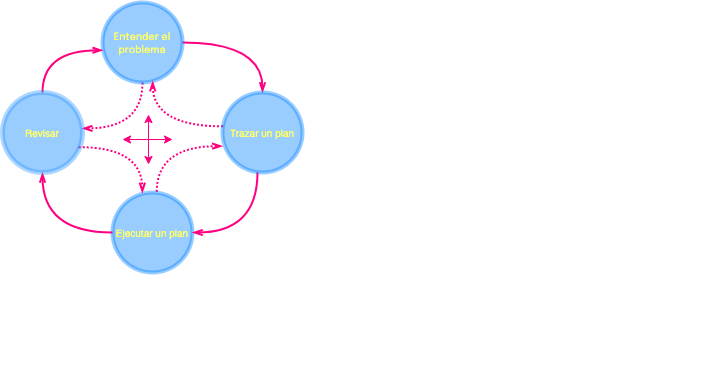

The diagram above was exported from draw.io. Its source (the exported page's mxGraphModel, read from the mxfile embedded in the PNG):
<mxGraphModel dx="387" dy="419" grid="1" gridSize="10" guides="1" tooltips="1" connect="1" arrows="1" fold="1" page="1" pageScale="1" pageWidth="1169" pageHeight="827" background="#ffffff" math="0" shadow="0" extFonts="Epilogue^https://fonts.googleapis.com/css?family=Epilogue">
  <root>
    <mxCell id="0" />
    <mxCell id="1" parent="0" />
    <mxCell id="21535" value="Revolution" style="text;fontSize=24;align=center;verticalAlign=middle;html=1;fontColor=#FFFFFF;" parent="1" vertex="1">
      <mxGeometry x="699.5" y="228.5" width="190" height="70" as="geometry" />
    </mxCell>
    <mxCell id="21538" value="Conflict" style="text;align=center;html=1;fontColor=#FFFFFF;fontSize=16;" parent="1" vertex="1">
      <mxGeometry x="449.5" y="418.5" width="40" height="40" as="geometry" />
    </mxCell>
    <mxCell id="21539" value="Chaos" style="text;align=center;html=1;fontColor=#FFFFFF;fontSize=16;" parent="1" vertex="1">
      <mxGeometry x="699.5" y="418.5" width="40" height="40" as="geometry" />
    </mxCell>
    <mxCell id="21540" value="Balance" style="text;align=center;html=1;fontColor=#FFFFFF;fontSize=16;" parent="1" vertex="1">
      <mxGeometry x="569.5" y="348.5" width="40" height="40" as="geometry" />
    </mxCell>
    <mxCell id="QM9SpEyFhUYayS4D-bqg-21549" value="" style="edgeStyle=orthogonalEdgeStyle;orthogonalLoop=1;jettySize=auto;html=1;curved=1;entryX=0.5;entryY=0;entryDx=0;entryDy=0;strokeColor=#FF0080;strokeWidth=2;startArrow=none;startFill=0;endArrow=openThin;endFill=0;" edge="1" parent="1" source="QM9SpEyFhUYayS4D-bqg-21544" target="QM9SpEyFhUYayS4D-bqg-21545">
      <mxGeometry relative="1" as="geometry">
        <mxPoint x="439.9999999999999" y="130" as="targetPoint" />
      </mxGeometry>
    </mxCell>
    <mxCell id="QM9SpEyFhUYayS4D-bqg-21563" value="" style="edgeStyle=orthogonalEdgeStyle;curved=1;orthogonalLoop=1;jettySize=auto;html=1;entryX=0.997;entryY=0.449;entryDx=0;entryDy=0;exitX=0.5;exitY=1;exitDx=0;exitDy=0;entryPerimeter=0;strokeColor=#FF0080;strokeWidth=2;startArrow=none;startFill=0;endArrow=openThin;endFill=0;dashed=1;dashPattern=1 1;" edge="1" parent="1" source="QM9SpEyFhUYayS4D-bqg-21544" target="QM9SpEyFhUYayS4D-bqg-21547">
      <mxGeometry relative="1" as="geometry" />
    </mxCell>
    <mxCell id="QM9SpEyFhUYayS4D-bqg-21544" value="&lt;font face=&quot;Epilogue&quot; style=&quot;font-size: 10px;&quot;&gt;Entender el problema&lt;/font&gt;" style="ellipse;whiteSpace=wrap;html=1;aspect=fixed;fillColor=#007FFF;opacity=40;strokeColor=#007FFF;fontColor=#FFFF66;fontSize=10;strokeWidth=4;" vertex="1" parent="1">
      <mxGeometry x="280" y="90" width="80" height="80" as="geometry" />
    </mxCell>
    <mxCell id="QM9SpEyFhUYayS4D-bqg-21577" value="" style="edgeStyle=orthogonalEdgeStyle;curved=1;orthogonalLoop=1;jettySize=auto;html=1;entryX=-0.002;entryY=0.67;entryDx=0;entryDy=0;entryPerimeter=0;exitX=0.553;exitY=-0.007;exitDx=0;exitDy=0;exitPerimeter=0;strokeColor=#FF0080;strokeWidth=2;startArrow=none;startFill=0;endArrow=openThin;endFill=0;dashed=1;dashPattern=1 1;" edge="1" parent="1" source="QM9SpEyFhUYayS4D-bqg-21562" target="QM9SpEyFhUYayS4D-bqg-21545">
      <mxGeometry relative="1" as="geometry">
        <mxPoint x="330" y="200" as="targetPoint" />
      </mxGeometry>
    </mxCell>
    <mxCell id="QM9SpEyFhUYayS4D-bqg-21562" value="Ejecutar un plan" style="ellipse;whiteSpace=wrap;html=1;aspect=fixed;fillColor=#007FFF;opacity=40;strokeColor=#007FFF;fontColor=#FFFF66;fontSize=10;strokeWidth=4;" vertex="1" parent="1">
      <mxGeometry x="290" y="280" width="80" height="80" as="geometry" />
    </mxCell>
    <mxCell id="QM9SpEyFhUYayS4D-bqg-21561" value="" style="edgeStyle=orthogonalEdgeStyle;curved=1;orthogonalLoop=1;jettySize=auto;html=1;exitX=0.008;exitY=0.423;exitDx=0;exitDy=0;exitPerimeter=0;entryX=0.628;entryY=0.983;entryDx=0;entryDy=0;entryPerimeter=0;strokeColor=#FF0080;strokeWidth=2;startArrow=none;startFill=0;endArrow=openThin;endFill=0;dashed=1;dashPattern=1 1;" edge="1" parent="1" source="QM9SpEyFhUYayS4D-bqg-21545" target="QM9SpEyFhUYayS4D-bqg-21544">
      <mxGeometry relative="1" as="geometry">
        <mxPoint x="325" y="171" as="targetPoint" />
      </mxGeometry>
    </mxCell>
    <mxCell id="QM9SpEyFhUYayS4D-bqg-21581" value="" style="edgeStyle=orthogonalEdgeStyle;curved=1;orthogonalLoop=1;jettySize=auto;html=1;entryX=1;entryY=0.5;entryDx=0;entryDy=0;strokeColor=#FF0080;strokeWidth=2;startArrow=none;startFill=0;endArrow=openThin;endFill=0;" edge="1" parent="1" source="QM9SpEyFhUYayS4D-bqg-21545" target="QM9SpEyFhUYayS4D-bqg-21562">
      <mxGeometry relative="1" as="geometry">
        <mxPoint x="435" y="350.0000000000001" as="targetPoint" />
        <Array as="points">
          <mxPoint x="435" y="320" />
        </Array>
      </mxGeometry>
    </mxCell>
    <mxCell id="QM9SpEyFhUYayS4D-bqg-21545" value="Trazar un plan" style="ellipse;whiteSpace=wrap;html=1;aspect=fixed;fillColor=#007FFF;opacity=40;strokeColor=#007FFF;fontColor=#FFFF66;fontSize=10;strokeWidth=4;" vertex="1" parent="1">
      <mxGeometry x="400" y="180" width="80" height="80" as="geometry" />
    </mxCell>
    <mxCell id="QM9SpEyFhUYayS4D-bqg-21555" value="" style="edgeStyle=orthogonalEdgeStyle;curved=1;orthogonalLoop=1;jettySize=auto;html=1;entryX=0.5;entryY=1;entryDx=0;entryDy=0;exitX=0;exitY=0.5;exitDx=0;exitDy=0;strokeColor=#FF0080;strokeWidth=2;startArrow=none;startFill=0;endArrow=openThin;endFill=0;" edge="1" parent="1" source="QM9SpEyFhUYayS4D-bqg-21562" target="QM9SpEyFhUYayS4D-bqg-21547">
      <mxGeometry relative="1" as="geometry">
        <mxPoint x="290" y="310" as="sourcePoint" />
        <mxPoint x="230" y="270" as="targetPoint" />
      </mxGeometry>
    </mxCell>
    <mxCell id="QM9SpEyFhUYayS4D-bqg-21557" value="" style="edgeStyle=orthogonalEdgeStyle;curved=1;orthogonalLoop=1;jettySize=auto;html=1;entryX=0.002;entryY=0.597;entryDx=0;entryDy=0;entryPerimeter=0;exitX=0.5;exitY=0;exitDx=0;exitDy=0;strokeColor=#FF0080;strokeWidth=2;startArrow=none;startFill=0;endArrow=openThin;endFill=0;" edge="1" parent="1" source="QM9SpEyFhUYayS4D-bqg-21547" target="QM9SpEyFhUYayS4D-bqg-21544">
      <mxGeometry relative="1" as="geometry">
        <mxPoint x="230" y="100" as="targetPoint" />
      </mxGeometry>
    </mxCell>
    <mxCell id="QM9SpEyFhUYayS4D-bqg-21575" value="" style="edgeStyle=orthogonalEdgeStyle;curved=1;orthogonalLoop=1;jettySize=auto;html=1;exitX=0.951;exitY=0.683;exitDx=0;exitDy=0;exitPerimeter=0;entryX=0.373;entryY=0.005;entryDx=0;entryDy=0;entryPerimeter=0;strokeColor=#FF0080;strokeWidth=2;startArrow=none;startFill=0;endArrow=openThin;endFill=0;dashed=1;dashPattern=1 1;" edge="1" parent="1" source="QM9SpEyFhUYayS4D-bqg-21547" target="QM9SpEyFhUYayS4D-bqg-21562">
      <mxGeometry relative="1" as="geometry">
        <mxPoint x="330" y="225" as="targetPoint" />
      </mxGeometry>
    </mxCell>
    <mxCell id="QM9SpEyFhUYayS4D-bqg-21547" value="Revisar" style="ellipse;whiteSpace=wrap;html=1;aspect=fixed;fillColor=#007FFF;opacity=40;strokeColor=#3399FF;fontColor=#FFFF66;fontSize=10;strokeWidth=5;" vertex="1" parent="1">
      <mxGeometry x="180" y="180" width="80" height="80" as="geometry" />
    </mxCell>
    <mxCell id="QM9SpEyFhUYayS4D-bqg-21587" value="" style="endArrow=classic;startArrow=classic;html=1;strokeColor=#FF0080;strokeWidth=1;" edge="1" parent="1">
      <mxGeometry width="50" height="50" relative="1" as="geometry">
        <mxPoint x="300" y="227" as="sourcePoint" />
        <mxPoint x="350" y="227" as="targetPoint" />
        <Array as="points" />
      </mxGeometry>
    </mxCell>
    <mxCell id="QM9SpEyFhUYayS4D-bqg-21588" value="" style="endArrow=classic;startArrow=classic;html=1;strokeColor=#FF0080;strokeWidth=1;" edge="1" parent="1">
      <mxGeometry width="50" height="50" relative="1" as="geometry">
        <mxPoint x="326" y="252" as="sourcePoint" />
        <mxPoint x="326" y="202" as="targetPoint" />
        <Array as="points" />
      </mxGeometry>
    </mxCell>
  </root>
</mxGraphModel>